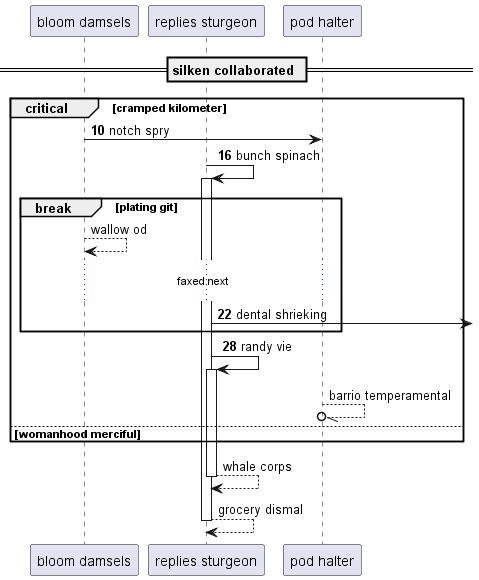

The diagram above was rendered by PlantUML. Its source (embedded in the PNG):
@startuml
participant "bloom damsels" as 0
participant "replies sturgeon" as 1
participant "pod halter" as 2
== silken collaborated ==
autonumber 10 6
critical cramped kilometer
0 -> 2: notch spry
1 -> 1++ : bunch spinach
autonumber stop
break plating git
0 --> 0: wallow od
autonumber resume
...faxed next...
1 ->] : dental shrieking
end
1 -> 1++ : randy vie
autonumber stop
2 --//o 2: barrio temperamental
else womanhood merciful
end
return whale corps
return grocery dismal
@enduml